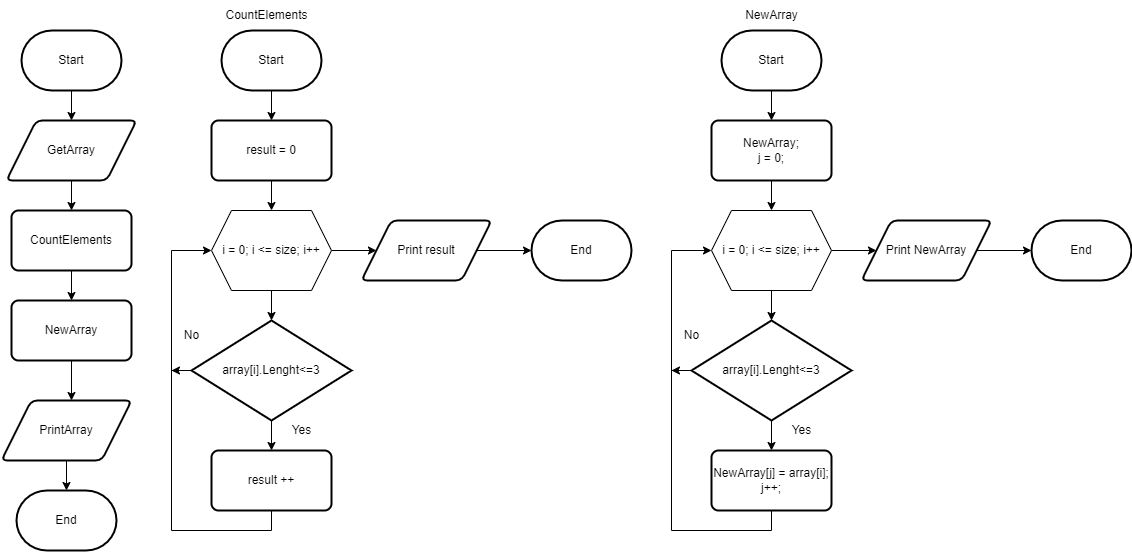

The diagram above was exported from draw.io. Its source (the exported page's mxGraphModel, read from the mxfile embedded in the PNG):
<mxGraphModel dx="1626" dy="791" grid="1" gridSize="10" guides="1" tooltips="1" connect="1" arrows="1" fold="1" page="1" pageScale="1" pageWidth="827" pageHeight="1169" math="0" shadow="0">
  <root>
    <mxCell id="0" />
    <mxCell id="1" parent="0" />
    <mxCell id="HjQRWlzoNVfJ5vqNYQMr-5" style="edgeStyle=orthogonalEdgeStyle;rounded=0;orthogonalLoop=1;jettySize=auto;html=1;entryX=0.5;entryY=0;entryDx=0;entryDy=0;" edge="1" parent="1" target="HjQRWlzoNVfJ5vqNYQMr-4">
      <mxGeometry relative="1" as="geometry">
        <mxPoint x="100" y="90" as="sourcePoint" />
      </mxGeometry>
    </mxCell>
    <mxCell id="HjQRWlzoNVfJ5vqNYQMr-8" style="edgeStyle=orthogonalEdgeStyle;rounded=0;orthogonalLoop=1;jettySize=auto;html=1;entryX=0.5;entryY=0;entryDx=0;entryDy=0;" edge="1" parent="1" source="HjQRWlzoNVfJ5vqNYQMr-4" target="HjQRWlzoNVfJ5vqNYQMr-7">
      <mxGeometry relative="1" as="geometry" />
    </mxCell>
    <mxCell id="HjQRWlzoNVfJ5vqNYQMr-4" value="GetArray" style="shape=parallelogram;html=1;strokeWidth=2;perimeter=parallelogramPerimeter;whiteSpace=wrap;rounded=1;arcSize=12;size=0.23;" vertex="1" parent="1">
      <mxGeometry x="35" y="120" width="130" height="60" as="geometry" />
    </mxCell>
    <mxCell id="HjQRWlzoNVfJ5vqNYQMr-10" style="edgeStyle=orthogonalEdgeStyle;rounded=0;orthogonalLoop=1;jettySize=auto;html=1;entryX=0.5;entryY=0;entryDx=0;entryDy=0;" edge="1" parent="1" source="HjQRWlzoNVfJ5vqNYQMr-7" target="HjQRWlzoNVfJ5vqNYQMr-9">
      <mxGeometry relative="1" as="geometry" />
    </mxCell>
    <mxCell id="HjQRWlzoNVfJ5vqNYQMr-7" value="CountElements" style="rounded=1;whiteSpace=wrap;html=1;absoluteArcSize=1;arcSize=14;strokeWidth=2;" vertex="1" parent="1">
      <mxGeometry x="40" y="210" width="120" height="60" as="geometry" />
    </mxCell>
    <mxCell id="HjQRWlzoNVfJ5vqNYQMr-15" style="edgeStyle=orthogonalEdgeStyle;rounded=0;orthogonalLoop=1;jettySize=auto;html=1;" edge="1" parent="1" source="HjQRWlzoNVfJ5vqNYQMr-9">
      <mxGeometry relative="1" as="geometry">
        <mxPoint x="100" y="400" as="targetPoint" />
      </mxGeometry>
    </mxCell>
    <mxCell id="HjQRWlzoNVfJ5vqNYQMr-9" value="NewArray" style="rounded=1;whiteSpace=wrap;html=1;absoluteArcSize=1;arcSize=14;strokeWidth=2;" vertex="1" parent="1">
      <mxGeometry x="40" y="300" width="120" height="60" as="geometry" />
    </mxCell>
    <mxCell id="HjQRWlzoNVfJ5vqNYQMr-17" style="edgeStyle=orthogonalEdgeStyle;rounded=0;orthogonalLoop=1;jettySize=auto;html=1;entryX=0.5;entryY=0;entryDx=0;entryDy=0;entryPerimeter=0;" edge="1" parent="1" source="HjQRWlzoNVfJ5vqNYQMr-11">
      <mxGeometry relative="1" as="geometry">
        <mxPoint x="95" y="490" as="targetPoint" />
      </mxGeometry>
    </mxCell>
    <mxCell id="HjQRWlzoNVfJ5vqNYQMr-11" value="PrintArray" style="shape=parallelogram;html=1;strokeWidth=2;perimeter=parallelogramPerimeter;whiteSpace=wrap;rounded=1;arcSize=12;size=0.23;" vertex="1" parent="1">
      <mxGeometry x="30" y="400" width="130" height="60" as="geometry" />
    </mxCell>
    <mxCell id="HjQRWlzoNVfJ5vqNYQMr-21" style="edgeStyle=orthogonalEdgeStyle;rounded=0;orthogonalLoop=1;jettySize=auto;html=1;entryX=0.5;entryY=0;entryDx=0;entryDy=0;" edge="1" parent="1" target="HjQRWlzoNVfJ5vqNYQMr-20">
      <mxGeometry relative="1" as="geometry">
        <mxPoint x="300" y="90" as="sourcePoint" />
      </mxGeometry>
    </mxCell>
    <mxCell id="HjQRWlzoNVfJ5vqNYQMr-19" value="CountElements" style="text;html=1;align=center;verticalAlign=middle;resizable=0;points=[];autosize=1;strokeColor=none;fillColor=none;" vertex="1" parent="1">
      <mxGeometry x="240" width="110" height="30" as="geometry" />
    </mxCell>
    <mxCell id="HjQRWlzoNVfJ5vqNYQMr-23" style="edgeStyle=orthogonalEdgeStyle;rounded=0;orthogonalLoop=1;jettySize=auto;html=1;entryX=0.5;entryY=0;entryDx=0;entryDy=0;" edge="1" parent="1" source="HjQRWlzoNVfJ5vqNYQMr-20" target="HjQRWlzoNVfJ5vqNYQMr-22">
      <mxGeometry relative="1" as="geometry" />
    </mxCell>
    <mxCell id="HjQRWlzoNVfJ5vqNYQMr-20" value="result = 0" style="rounded=1;whiteSpace=wrap;html=1;absoluteArcSize=1;arcSize=14;strokeWidth=2;" vertex="1" parent="1">
      <mxGeometry x="240" y="120" width="120" height="60" as="geometry" />
    </mxCell>
    <mxCell id="HjQRWlzoNVfJ5vqNYQMr-30" style="edgeStyle=orthogonalEdgeStyle;rounded=0;orthogonalLoop=1;jettySize=auto;html=1;entryX=0.5;entryY=0;entryDx=0;entryDy=0;entryPerimeter=0;" edge="1" parent="1" source="HjQRWlzoNVfJ5vqNYQMr-22" target="HjQRWlzoNVfJ5vqNYQMr-24">
      <mxGeometry relative="1" as="geometry" />
    </mxCell>
    <mxCell id="HjQRWlzoNVfJ5vqNYQMr-39" style="edgeStyle=orthogonalEdgeStyle;rounded=0;orthogonalLoop=1;jettySize=auto;html=1;entryX=0;entryY=0.5;entryDx=0;entryDy=0;" edge="1" parent="1" source="HjQRWlzoNVfJ5vqNYQMr-22" target="HjQRWlzoNVfJ5vqNYQMr-38">
      <mxGeometry relative="1" as="geometry" />
    </mxCell>
    <mxCell id="HjQRWlzoNVfJ5vqNYQMr-22" value="i = 0; i &amp;lt;= size; i++" style="shape=hexagon;perimeter=hexagonPerimeter2;whiteSpace=wrap;html=1;fixedSize=1;" vertex="1" parent="1">
      <mxGeometry x="240" y="210" width="120" height="80" as="geometry" />
    </mxCell>
    <mxCell id="HjQRWlzoNVfJ5vqNYQMr-33" style="edgeStyle=orthogonalEdgeStyle;rounded=0;orthogonalLoop=1;jettySize=auto;html=1;entryX=0.5;entryY=0;entryDx=0;entryDy=0;" edge="1" parent="1" source="HjQRWlzoNVfJ5vqNYQMr-24" target="HjQRWlzoNVfJ5vqNYQMr-32">
      <mxGeometry relative="1" as="geometry" />
    </mxCell>
    <mxCell id="HjQRWlzoNVfJ5vqNYQMr-36" style="edgeStyle=orthogonalEdgeStyle;rounded=0;orthogonalLoop=1;jettySize=auto;html=1;" edge="1" parent="1" source="HjQRWlzoNVfJ5vqNYQMr-24">
      <mxGeometry relative="1" as="geometry">
        <mxPoint x="200" y="370" as="targetPoint" />
      </mxGeometry>
    </mxCell>
    <mxCell id="HjQRWlzoNVfJ5vqNYQMr-24" value="array[i].Lenght&amp;lt;=3" style="strokeWidth=2;html=1;shape=mxgraph.flowchart.decision;whiteSpace=wrap;" vertex="1" parent="1">
      <mxGeometry x="220" y="320" width="160" height="100" as="geometry" />
    </mxCell>
    <mxCell id="HjQRWlzoNVfJ5vqNYQMr-25" value="Start" style="strokeWidth=2;html=1;shape=mxgraph.flowchart.terminator;whiteSpace=wrap;" vertex="1" parent="1">
      <mxGeometry x="50" y="30" width="100" height="60" as="geometry" />
    </mxCell>
    <mxCell id="HjQRWlzoNVfJ5vqNYQMr-26" value="Start" style="strokeWidth=2;html=1;shape=mxgraph.flowchart.terminator;whiteSpace=wrap;" vertex="1" parent="1">
      <mxGeometry x="250" y="30" width="100" height="60" as="geometry" />
    </mxCell>
    <mxCell id="HjQRWlzoNVfJ5vqNYQMr-27" value="End" style="strokeWidth=2;html=1;shape=mxgraph.flowchart.terminator;whiteSpace=wrap;" vertex="1" parent="1">
      <mxGeometry x="45" y="490" width="100" height="60" as="geometry" />
    </mxCell>
    <mxCell id="HjQRWlzoNVfJ5vqNYQMr-35" style="edgeStyle=orthogonalEdgeStyle;rounded=0;orthogonalLoop=1;jettySize=auto;html=1;entryX=0;entryY=0.5;entryDx=0;entryDy=0;" edge="1" parent="1" source="HjQRWlzoNVfJ5vqNYQMr-32" target="HjQRWlzoNVfJ5vqNYQMr-22">
      <mxGeometry relative="1" as="geometry">
        <Array as="points">
          <mxPoint x="300" y="530" />
          <mxPoint x="200" y="530" />
          <mxPoint x="200" y="250" />
        </Array>
      </mxGeometry>
    </mxCell>
    <mxCell id="HjQRWlzoNVfJ5vqNYQMr-32" value="result ++" style="rounded=1;whiteSpace=wrap;html=1;absoluteArcSize=1;arcSize=14;strokeWidth=2;" vertex="1" parent="1">
      <mxGeometry x="240" y="450" width="120" height="60" as="geometry" />
    </mxCell>
    <mxCell id="HjQRWlzoNVfJ5vqNYQMr-34" value="Yes" style="text;html=1;align=center;verticalAlign=middle;resizable=0;points=[];autosize=1;strokeColor=none;fillColor=none;" vertex="1" parent="1">
      <mxGeometry x="310" y="415" width="40" height="30" as="geometry" />
    </mxCell>
    <mxCell id="HjQRWlzoNVfJ5vqNYQMr-37" value="No" style="text;html=1;align=center;verticalAlign=middle;resizable=0;points=[];autosize=1;strokeColor=none;fillColor=none;" vertex="1" parent="1">
      <mxGeometry x="200" y="320" width="40" height="30" as="geometry" />
    </mxCell>
    <mxCell id="HjQRWlzoNVfJ5vqNYQMr-41" style="edgeStyle=orthogonalEdgeStyle;rounded=0;orthogonalLoop=1;jettySize=auto;html=1;entryX=0;entryY=0.5;entryDx=0;entryDy=0;entryPerimeter=0;" edge="1" parent="1" source="HjQRWlzoNVfJ5vqNYQMr-38" target="HjQRWlzoNVfJ5vqNYQMr-40">
      <mxGeometry relative="1" as="geometry" />
    </mxCell>
    <mxCell id="HjQRWlzoNVfJ5vqNYQMr-38" value="Print result" style="shape=parallelogram;html=1;strokeWidth=2;perimeter=parallelogramPerimeter;whiteSpace=wrap;rounded=1;arcSize=12;size=0.23;" vertex="1" parent="1">
      <mxGeometry x="390" y="220" width="130" height="60" as="geometry" />
    </mxCell>
    <mxCell id="HjQRWlzoNVfJ5vqNYQMr-40" value="End" style="strokeWidth=2;html=1;shape=mxgraph.flowchart.terminator;whiteSpace=wrap;" vertex="1" parent="1">
      <mxGeometry x="560" y="220" width="100" height="60" as="geometry" />
    </mxCell>
    <mxCell id="HjQRWlzoNVfJ5vqNYQMr-42" value="NewArray" style="text;html=1;align=center;verticalAlign=middle;resizable=0;points=[];autosize=1;strokeColor=none;fillColor=none;" vertex="1" parent="1">
      <mxGeometry x="760" width="80" height="30" as="geometry" />
    </mxCell>
    <mxCell id="HjQRWlzoNVfJ5vqNYQMr-43" style="edgeStyle=orthogonalEdgeStyle;rounded=0;orthogonalLoop=1;jettySize=auto;html=1;entryX=0.5;entryY=0;entryDx=0;entryDy=0;" edge="1" parent="1" target="HjQRWlzoNVfJ5vqNYQMr-45">
      <mxGeometry relative="1" as="geometry">
        <mxPoint x="800" y="90" as="sourcePoint" />
      </mxGeometry>
    </mxCell>
    <mxCell id="HjQRWlzoNVfJ5vqNYQMr-44" style="edgeStyle=orthogonalEdgeStyle;rounded=0;orthogonalLoop=1;jettySize=auto;html=1;entryX=0.5;entryY=0;entryDx=0;entryDy=0;" edge="1" parent="1" source="HjQRWlzoNVfJ5vqNYQMr-45" target="HjQRWlzoNVfJ5vqNYQMr-48">
      <mxGeometry relative="1" as="geometry" />
    </mxCell>
    <mxCell id="HjQRWlzoNVfJ5vqNYQMr-45" value="NewArray;&lt;br&gt;j = 0;" style="rounded=1;whiteSpace=wrap;html=1;absoluteArcSize=1;arcSize=14;strokeWidth=2;" vertex="1" parent="1">
      <mxGeometry x="740" y="120" width="120" height="60" as="geometry" />
    </mxCell>
    <mxCell id="HjQRWlzoNVfJ5vqNYQMr-46" style="edgeStyle=orthogonalEdgeStyle;rounded=0;orthogonalLoop=1;jettySize=auto;html=1;entryX=0.5;entryY=0;entryDx=0;entryDy=0;entryPerimeter=0;" edge="1" parent="1" source="HjQRWlzoNVfJ5vqNYQMr-48" target="HjQRWlzoNVfJ5vqNYQMr-51">
      <mxGeometry relative="1" as="geometry" />
    </mxCell>
    <mxCell id="HjQRWlzoNVfJ5vqNYQMr-47" style="edgeStyle=orthogonalEdgeStyle;rounded=0;orthogonalLoop=1;jettySize=auto;html=1;entryX=0;entryY=0.5;entryDx=0;entryDy=0;" edge="1" parent="1" source="HjQRWlzoNVfJ5vqNYQMr-48" target="HjQRWlzoNVfJ5vqNYQMr-58">
      <mxGeometry relative="1" as="geometry" />
    </mxCell>
    <mxCell id="HjQRWlzoNVfJ5vqNYQMr-48" value="i = 0; i &amp;lt;= size; i++" style="shape=hexagon;perimeter=hexagonPerimeter2;whiteSpace=wrap;html=1;fixedSize=1;" vertex="1" parent="1">
      <mxGeometry x="740" y="210" width="120" height="80" as="geometry" />
    </mxCell>
    <mxCell id="HjQRWlzoNVfJ5vqNYQMr-49" style="edgeStyle=orthogonalEdgeStyle;rounded=0;orthogonalLoop=1;jettySize=auto;html=1;entryX=0.5;entryY=0;entryDx=0;entryDy=0;" edge="1" parent="1" source="HjQRWlzoNVfJ5vqNYQMr-51" target="HjQRWlzoNVfJ5vqNYQMr-54">
      <mxGeometry relative="1" as="geometry" />
    </mxCell>
    <mxCell id="HjQRWlzoNVfJ5vqNYQMr-50" style="edgeStyle=orthogonalEdgeStyle;rounded=0;orthogonalLoop=1;jettySize=auto;html=1;" edge="1" parent="1" source="HjQRWlzoNVfJ5vqNYQMr-51">
      <mxGeometry relative="1" as="geometry">
        <mxPoint x="700" y="370" as="targetPoint" />
      </mxGeometry>
    </mxCell>
    <mxCell id="HjQRWlzoNVfJ5vqNYQMr-51" value="array[i].Lenght&amp;lt;=3" style="strokeWidth=2;html=1;shape=mxgraph.flowchart.decision;whiteSpace=wrap;" vertex="1" parent="1">
      <mxGeometry x="720" y="320" width="160" height="100" as="geometry" />
    </mxCell>
    <mxCell id="HjQRWlzoNVfJ5vqNYQMr-52" value="Start" style="strokeWidth=2;html=1;shape=mxgraph.flowchart.terminator;whiteSpace=wrap;" vertex="1" parent="1">
      <mxGeometry x="750" y="30" width="100" height="60" as="geometry" />
    </mxCell>
    <mxCell id="HjQRWlzoNVfJ5vqNYQMr-53" style="edgeStyle=orthogonalEdgeStyle;rounded=0;orthogonalLoop=1;jettySize=auto;html=1;entryX=0;entryY=0.5;entryDx=0;entryDy=0;" edge="1" parent="1" source="HjQRWlzoNVfJ5vqNYQMr-54" target="HjQRWlzoNVfJ5vqNYQMr-48">
      <mxGeometry relative="1" as="geometry">
        <Array as="points">
          <mxPoint x="800" y="530" />
          <mxPoint x="700" y="530" />
          <mxPoint x="700" y="250" />
        </Array>
      </mxGeometry>
    </mxCell>
    <mxCell id="HjQRWlzoNVfJ5vqNYQMr-54" value="NewArray[j] = array[i];&lt;br&gt;j++;" style="rounded=1;whiteSpace=wrap;html=1;absoluteArcSize=1;arcSize=14;strokeWidth=2;" vertex="1" parent="1">
      <mxGeometry x="740" y="450" width="120" height="60" as="geometry" />
    </mxCell>
    <mxCell id="HjQRWlzoNVfJ5vqNYQMr-55" value="Yes" style="text;html=1;align=center;verticalAlign=middle;resizable=0;points=[];autosize=1;strokeColor=none;fillColor=none;" vertex="1" parent="1">
      <mxGeometry x="810" y="415" width="40" height="30" as="geometry" />
    </mxCell>
    <mxCell id="HjQRWlzoNVfJ5vqNYQMr-56" value="No" style="text;html=1;align=center;verticalAlign=middle;resizable=0;points=[];autosize=1;strokeColor=none;fillColor=none;" vertex="1" parent="1">
      <mxGeometry x="700" y="320" width="40" height="30" as="geometry" />
    </mxCell>
    <mxCell id="HjQRWlzoNVfJ5vqNYQMr-57" style="edgeStyle=orthogonalEdgeStyle;rounded=0;orthogonalLoop=1;jettySize=auto;html=1;entryX=0;entryY=0.5;entryDx=0;entryDy=0;entryPerimeter=0;" edge="1" parent="1" source="HjQRWlzoNVfJ5vqNYQMr-58" target="HjQRWlzoNVfJ5vqNYQMr-59">
      <mxGeometry relative="1" as="geometry" />
    </mxCell>
    <mxCell id="HjQRWlzoNVfJ5vqNYQMr-58" value="Print NewArray" style="shape=parallelogram;html=1;strokeWidth=2;perimeter=parallelogramPerimeter;whiteSpace=wrap;rounded=1;arcSize=12;size=0.23;" vertex="1" parent="1">
      <mxGeometry x="890" y="220" width="130" height="60" as="geometry" />
    </mxCell>
    <mxCell id="HjQRWlzoNVfJ5vqNYQMr-59" value="End" style="strokeWidth=2;html=1;shape=mxgraph.flowchart.terminator;whiteSpace=wrap;" vertex="1" parent="1">
      <mxGeometry x="1060" y="220" width="100" height="60" as="geometry" />
    </mxCell>
  </root>
</mxGraphModel>